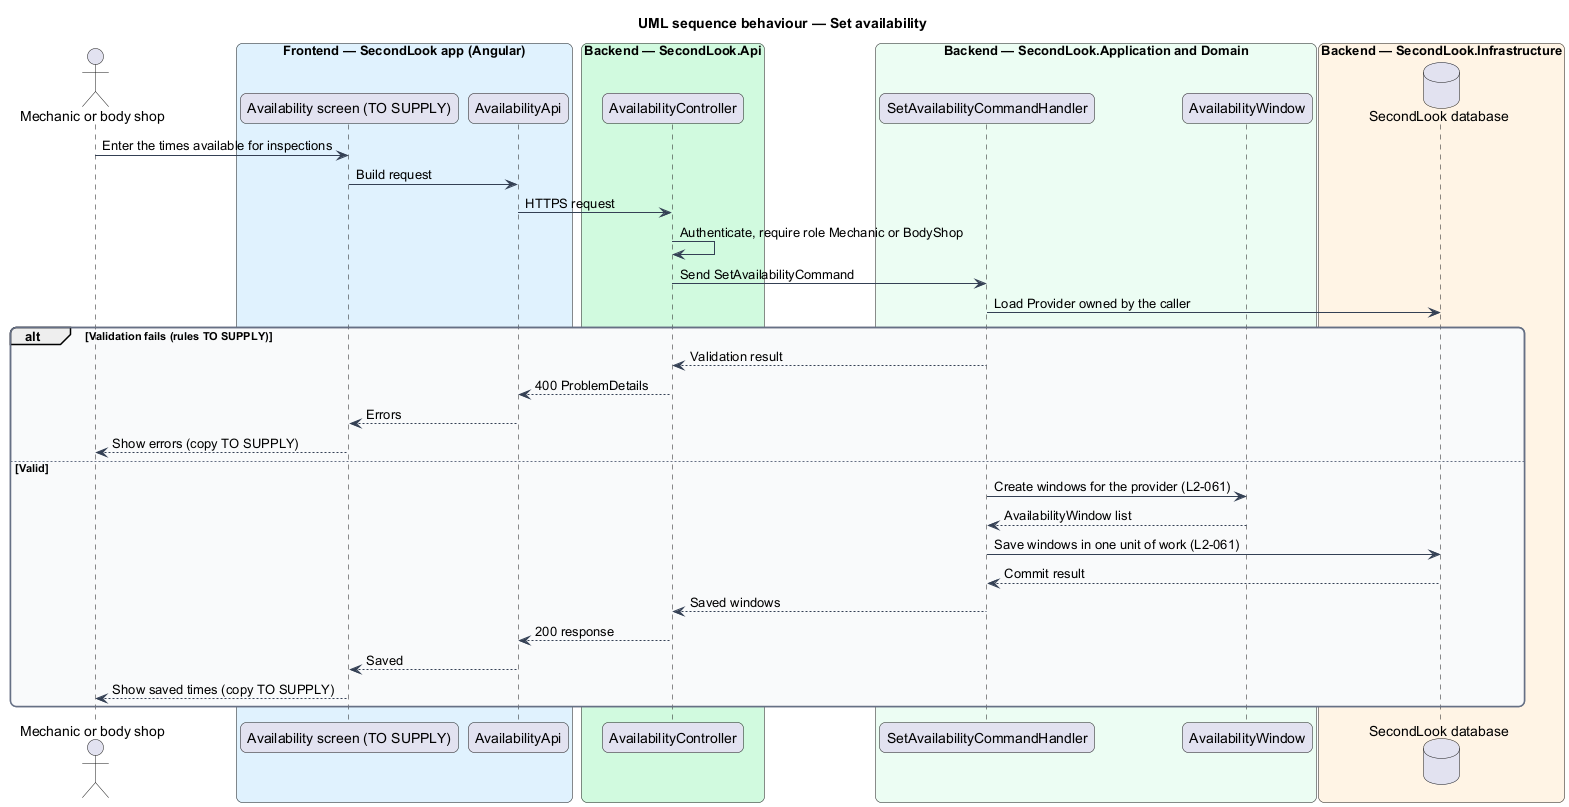

The diagram above was rendered by PlantUML. Its source (embedded in the PNG):
@startuml
title UML sequence behaviour — Set availability
skinparam backgroundColor #FFFFFF
skinparam shadowing false
skinparam roundcorner 12
skinparam defaultFontName Arial
skinparam ArrowColor #344054
skinparam rectangle {
  BorderColor #344054
  FontColor #101828
}
skinparam package {
  BorderColor #667085
  FontColor #101828
  BackgroundColor #F9FAFB
}
actor "Mechanic or body shop" as actor
box "Frontend — SecondLook app (Angular)" #E0F2FE
  participant "Availability screen (TO SUPPLY)" as page
  participant "AvailabilityApi" as client
end box
box "Backend — SecondLook.Api" #D1FADF
  participant "AvailabilityController" as controller
end box
box "Backend — SecondLook.Application and Domain" #ECFDF3
  participant "SetAvailabilityCommandHandler" as handler
  participant "AvailabilityWindow" as win
end box
box "Backend — SecondLook.Infrastructure" #FFF4E5
  database "SecondLook database" as db
end box
actor -> page : Enter the times available for inspections
page -> client : Build request
client -> controller : HTTPS request
controller -> controller : Authenticate, require role Mechanic or BodyShop
controller -> handler : Send SetAvailabilityCommand
handler -> db : Load Provider owned by the caller
alt Validation fails (rules TO SUPPLY)
  handler --> controller : Validation result
  controller --> client : 400 ProblemDetails
  client --> page : Errors
  page --> actor : Show errors (copy TO SUPPLY)
else Valid
  handler -> win : Create windows for the provider (L2-061)
  win --> handler : AvailabilityWindow list
  handler -> db : Save windows in one unit of work (L2-061)
  db --> handler : Commit result
  handler --> controller : Saved windows
  controller --> client : 200 response
  client --> page : Saved
  page --> actor : Show saved times (copy TO SUPPLY)
end
@enduml